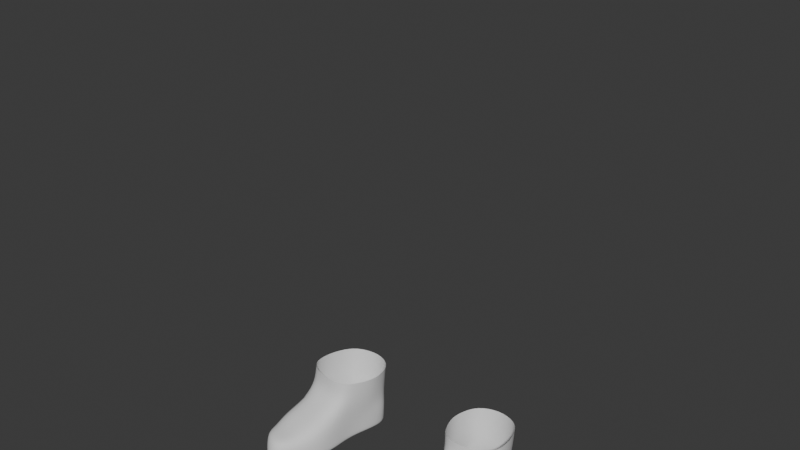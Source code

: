 # Source: Anime_Girl.blend  (saved by Blender 5.0.119; exported with 4.5.12 LTS)
import bpy
from mathutils import Matrix  # noqa: F401  (used for matrix-valued properties, if any)

bpy.ops.wm.read_factory_settings(use_empty=True)
scene = bpy.context.scene
scene.name = 'Scene'

# ---- collections
col_collection = bpy.data.collections.new('Collection'); scene.collection.children.link(col_collection)
col_reference_images = bpy.data.collections.new('Reference Images'); scene.collection.children.link(col_reference_images)
col_procedural_socks = bpy.data.collections.new('Procedural Socks'); scene.collection.children.link(col_procedural_socks)

# ---- world
world_world = bpy.data.worlds.new('World'); scene.world = world_world
world_world.use_nodes = True; world_world.node_tree.nodes.clear()
_N = world_world.node_tree.nodes; _L = world_world.node_tree.links
n0 = _N.new('ShaderNodeOutputWorld'); n0.name = 'World Output'; n0.location = (200, 100)
n1 = _N.new('ShaderNodeBackground'); n1.name = 'Background'; n1.location = (-200, 100)
n1.inputs[0].default_value = (0.05088, 0.05088, 0.05088, 1.0)
_L.new(n1.outputs[0], n0.inputs[0])
n0.is_active_output = True
world_world.color = (0.05088, 0.05088, 0.05088)
world_world.sun_shadow_jitter_overblur = 0.0

# ---- meshes
me_cube_001 = bpy.data.meshes.new('Cube.001')
me_cube_001.from_pydata([(3.234e-05, -0.1376, -0.06332), (3.234e-05, -0.1343, -0.01529), (-0.05197, 0.07855, -0.06332), (-0.05791, 0.07576, -0.01907), (0.06032, -0.1172, -0.06332), (0.06032, -0.1172, -0.01724), (0.02866, 0.08391, -0.06332), (0.02864, 0.08112, -0.01907), (-0.03612, -0.03594, -0.06332), (-0.03596, -0.04878, 0.01542), (0.05752, -0.0205, -0.06332), (0.05752, -0.03334, 0.01542), (-0.02505, 0.09641, -0.06332), (-0.02913, 0.09362, -0.01907), (0.02896, -0.1508, -0.06332), (0.02896, -0.1474, -0.01529), (0.00301, -0.04106, 0.01542), (0.002963, -0.02822, -0.06332), (-0.03287, -0.07238, -0.06332), (0.06414, -0.07266, 0.0006243), (-0.03287, -0.0788, 0.0006243), (0.06414, -0.06623, -0.06332), (0.01311, -0.07884, 0.0006243), (0.01311, -0.07242, -0.06332), (-0.04419, 0.01941, -0.01724), (0.04535, 0.02671, -0.06332), (-0.03972, 0.01941, -0.06332), (0.04535, 0.02671, -0.01724), (-0.006481, 0.02056, -0.06332), (-0.01561, 0.09976, 0.0003516), (-0.03463, -0.009202, -0.06332), (0.05372, 0.003106, -0.01724), (-0.0002523, -0.003828, -0.06332), (-0.0555, 0.03032, 0.01769), (-0.03736, -0.009202, -0.01724), (0.05372, 0.003106, -0.06332), (-0.01704, -0.1066, -0.06332), (0.06364, -0.09592, -0.01585), (0.0195, -0.1113, -0.01585), (0.0195, -0.1066, -0.06332), (-0.01704, -0.1114, -0.01585), (0.06364, -0.09117, -0.06332), (-0.05341, 0.04538, -0.01724), (0.03743, 0.05723, -0.06332), (-0.04732, 0.04538, -0.06332), (0.03743, 0.05723, -0.01724), (-0.01407, 0.05123, -0.06332), (-0.05601, 0.05751, 0.01022), (-0.04732, 0.09166, 0.05594), (0.02631, 0.09645, 0.0576), (-0.03683, -0.0186, 0.06339), (0.04422, -0.007795, 0.06486), (-0.01257, 0.1073, 0.05586), (0.002369, -0.0222, 0.06467), (-0.06139, 0.03522, 0.05923), (0.05208, 0.04393, 0.06171), (-0.0459, 0.08717, 0.00253), (0.05311, 0.01482, 0.06363), (-0.03551, -0.02182, 0.03279), (-0.0497, 0.004145, 0.06157), (-0.05768, 0.06435, 0.05744), (0.04285, 0.07388, 0.05951), (-0.04682, 0.0006434, 0.02617), (0.04267, -0.01447, 0.03405), (0.0521, 0.007846, 0.02834), (0.04424, 0.06393, 0.01266), (0.02824, 0.09036, 0.004759), (-0.000286, -0.02191, 0.03429), (0.05222, 0.03467, 0.021), (3.234e-05, -0.1376, -0.05655), (-0.05303, 0.07855, -0.05655), (0.02866, 0.08391, -0.05655), (0.06032, -0.1172, -0.05655), (0.05752, -0.02131, -0.05655), (-0.03632, -0.03675, -0.05655), (0.02896, -0.1508, -0.05655), (-0.02572, 0.09641, -0.05655), (-0.03287, -0.07323, -0.05655), (0.06414, -0.06708, -0.05655), (0.04535, 0.02671, -0.05655), (-0.04059, 0.01941, -0.05655), (-0.03521, -0.009202, -0.05655), (0.05372, 0.003106, -0.05655), (-0.01704, -0.1066, -0.05655), (0.06364, -0.09117, -0.05655), (0.03743, 0.05723, -0.05655), (-0.04847, 0.04538, -0.05655)], [], [(86, 42, 3, 70), (76, 13, 7, 71), (84, 37, 5, 72), (75, 15, 1, 69), (39, 41, 4, 14), (38, 40, 1, 15), (64, 68, 55, 57), (32, 35, 10, 17), (82, 31, 11, 73), (77, 20, 9, 74), (30, 32, 17, 8), (67, 63, 51, 53), (37, 38, 15, 5), (36, 39, 14, 0), (72, 5, 15, 75), (70, 3, 13, 76), (8, 17, 23, 18), (11, 16, 22, 19), (83, 40, 20, 77), (16, 9, 20, 22), (17, 10, 21, 23), (73, 11, 19, 78), (62, 58, 50, 59), (44, 46, 28, 26), (85, 45, 27, 79), (46, 43, 25, 28), (56, 47, 60, 48), (81, 34, 24, 80), (74, 9, 34, 81), (47, 33, 54, 60), (26, 28, 32, 30), (79, 27, 31, 82), (28, 25, 35, 32), (66, 29, 52, 49), (69, 1, 40, 83), (18, 23, 39, 36), (19, 22, 38, 37), (22, 20, 40, 38), (23, 21, 41, 39), (78, 19, 37, 84), (63, 64, 57, 51), (12, 6, 43, 46), (71, 7, 45, 85), (2, 12, 46, 44), (65, 66, 49, 61), (80, 24, 42, 86), (42, 24, 33, 47), (7, 13, 29, 66), (11, 31, 64, 63), (45, 7, 66, 65), (27, 45, 65, 68), (24, 34, 62, 33), (9, 16, 67, 58), (13, 3, 56, 29), (68, 65, 61, 55), (33, 62, 59, 54), (58, 67, 53, 50), (29, 56, 48, 52), (3, 42, 47, 56), (34, 9, 58, 62), (16, 11, 63, 67), (31, 27, 68, 64), (26, 80, 86, 44), (6, 71, 85, 43), (21, 78, 84, 41), (0, 69, 83, 36), (25, 79, 82, 35), (8, 74, 81, 30), (30, 81, 80, 26), (43, 85, 79, 25), (10, 73, 78, 21), (36, 83, 77, 18), (2, 70, 76, 12), (4, 72, 75, 14), (18, 77, 74, 8), (35, 82, 73, 10), (14, 75, 69, 0), (41, 84, 72, 4), (12, 76, 71, 6), (44, 86, 70, 2)])
me_cube_001.polygons.foreach_set('use_smooth', [True] * 80)
_uv = me_cube_001.uv_layers.new(name='UVMap')
_uv.uv.foreach_set('vector', [0.4079, 0.2188, 0.625, 0.2188, 0.625, 0.25, 0.4079, 0.25, 0.4079, 0.375, 0.625, 0.375, 0.625, 0.5, 0.4079, 0.5, 0.4079, 0.7188, 0.625, 0.7188, 0.625, 0.75, 0.4079, 0.75, 0.4079, 0.875, 0.625, 0.875, 0.625, 1.0, 0.4079, 1.0, 0.25, 0.7188, 0.375, 0.7188, 0.375, 0.75, 0.25, 0.75, 0.75, 0.7188, 0.875, 0.7188, 0.875, 0.75, 0.75, 0.75, 0.625, 0.5938, 0.625, 0.5625, 0.625, 0.5625, 0.625, 0.5938, 0.25, 0.5938, 0.375, 0.5938, 0.375, 0.625, 0.25, 0.625, 0.4079, 0.5938, 0.625, 0.5938, 0.625, 0.625, 0.4079, 0.625, 0.4079, 0.0625, 0.625, 0.0625, 0.625, 0.125, 0.4079, 0.125, 0.125, 0.5938, 0.25, 0.5938, 0.25, 0.625, 0.125, 0.625, 0.75, 0.625, 0.625, 0.625, 0.625, 0.625, 0.75, 0.625, 0.625, 0.7188, 0.75, 0.7188, 0.75, 0.75, 0.625, 0.75, 0.125, 0.7188, 0.25, 0.7188, 0.25, 0.75, 0.125, 0.75, 0.4079, 0.75, 0.625, 0.75, 0.625, 0.875, 0.4079, 0.875, 0.4079, 0.25, 0.625, 0.25, 0.625, 0.375, 0.4079, 0.375, 0.125, 0.625, 0.25, 0.625, 0.25, 0.6875, 0.125, 0.6875, 0.625, 0.625, 0.75, 0.625, 0.75, 0.6875, 0.625, 0.6875, 0.4079, 0.03125, 0.625, 0.03125, 0.625, 0.0625, 0.4079, 0.0625, 0.75, 0.625, 0.875, 0.625, 0.875, 0.6875, 0.75, 0.6875, 0.25, 0.625, 0.375, 0.625, 0.375, 0.6875, 0.25, 0.6875, 0.4079, 0.625, 0.625, 0.625, 0.625, 0.6875, 0.4079, 0.6875, 0.625, 0.1562, 0.625, 0.125, 0.625, 0.125, 0.625, 0.1562, 0.125, 0.5312, 0.25, 0.5312, 0.25, 0.5625, 0.125, 0.5625, 0.4079, 0.5312, 0.625, 0.5312, 0.625, 0.5625, 0.4079, 0.5625, 0.25, 0.5312, 0.375, 0.5312, 0.375, 0.5625, 0.25, 0.5625, 0.625, 0.25, 0.625, 0.2188, 0.625, 0.2188, 0.625, 0.25, 0.4079, 0.1562, 0.625, 0.1562, 0.625, 0.1875, 0.4079, 0.1875, 0.4079, 0.125, 0.625, 0.125, 0.625, 0.1562, 0.4079, 0.1562, 0.625, 0.2188, 0.625, 0.1875, 0.625, 0.1875, 0.625, 0.2188, 0.125, 0.5625, 0.25, 0.5625, 0.25, 0.5938, 0.125, 0.5938, 0.4079, 0.5625, 0.625, 0.5625, 0.625, 0.5938, 0.4079, 0.5938, 0.25, 0.5625, 0.375, 0.5625, 0.375, 0.5938, 0.25, 0.5938, 0.625, 0.5, 0.625, 0.375, 0.625, 0.375, 0.625, 0.5, 0.4079, 0.0, 0.625, 0.0, 0.625, 0.03125, 0.4079, 0.03125, 0.125, 0.6875, 0.25, 0.6875, 0.25, 0.7188, 0.125, 0.7188, 0.625, 0.6875, 0.75, 0.6875, 0.75, 0.7188, 0.625, 0.7188, 0.75, 0.6875, 0.875, 0.6875, 0.875, 0.7188, 0.75, 0.7188, 0.25, 0.6875, 0.375, 0.6875, 0.375, 0.7188, 0.25, 0.7188, 0.4079, 0.6875, 0.625, 0.6875, 0.625, 0.7188, 0.4079, 0.7188, 0.625, 0.625, 0.625, 0.5938, 0.625, 0.5938, 0.625, 0.625, 0.25, 0.5, 0.375, 0.5, 0.375, 0.5312, 0.25, 0.5312, 0.4079, 0.5, 0.625, 0.5, 0.625, 0.5312, 0.4079, 0.5312, 0.125, 0.5, 0.25, 0.5, 0.25, 0.5312, 0.125, 0.5312, 0.625, 0.5312, 0.625, 0.5, 0.625, 0.5, 0.625, 0.5312, 0.4079, 0.1875, 0.625, 0.1875, 0.625, 0.2188, 0.4079, 0.2188, 0.625, 0.2188, 0.625, 0.1875, 0.625, 0.1875, 0.625, 0.2188, 0.625, 0.5, 0.625, 0.375, 0.625, 0.375, 0.625, 0.5, 0.625, 0.625, 0.625, 0.5938, 0.625, 0.5938, 0.625, 0.625, 0.625, 0.5312, 0.625, 0.5, 0.625, 0.5, 0.625, 0.5312, 0.625, 0.5625, 0.625, 0.5312, 0.625, 0.5312, 0.625, 0.5625, 0.625, 0.1875, 0.625, 0.1562, 0.625, 0.1562, 0.625, 0.1875, 0.875, 0.625, 0.75, 0.625, 0.75, 0.625, 0.875, 0.625, 0.625, 0.375, 0.625, 0.25, 0.625, 0.25, 0.625, 0.375, 0.625, 0.5625, 0.625, 0.5312, 0.625, 0.5312, 0.625, 0.5625, 0.625, 0.1875, 0.625, 0.1562, 0.625, 0.1562, 0.625, 0.1875, 0.875, 0.625, 0.75, 0.625, 0.75, 0.625, 0.875, 0.625, 0.625, 0.375, 0.625, 0.25, 0.625, 0.25, 0.625, 0.375, 0.625, 0.25, 0.625, 0.2188, 0.625, 0.2188, 0.625, 0.25, 0.625, 0.1562, 0.625, 0.125, 0.625, 0.125, 0.625, 0.1562, 0.75, 0.625, 0.625, 0.625, 0.625, 0.625, 0.75, 0.625, 0.625, 0.5938, 0.625, 0.5625, 0.625, 0.5625, 0.625, 0.5938, 0.375, 0.1875, 0.4079, 0.1875, 0.4079, 0.2188, 0.375, 0.2188, 0.375, 0.5, 0.4079, 0.5, 0.4079, 0.5312, 0.375, 0.5312, 0.375, 0.6875, 0.4079, 0.6875, 0.4079, 0.7188, 0.375, 0.7188, 0.375, 0.0, 0.4079, 0.0, 0.4079, 0.03125, 0.375, 0.03125, 0.375, 0.5625, 0.4079, 0.5625, 0.4079, 0.5938, 0.375, 0.5938, 0.375, 0.125, 0.4079, 0.125, 0.4079, 0.1562, 0.375, 0.1562, 0.375, 0.1562, 0.4079, 0.1562, 0.4079, 0.1875, 0.375, 0.1875, 0.375, 0.5312, 0.4079, 0.5312, 0.4079, 0.5625, 0.375, 0.5625, 0.375, 0.625, 0.4079, 0.625, 0.4079, 0.6875, 0.375, 0.6875, 0.375, 0.03125, 0.4079, 0.03125, 0.4079, 0.0625, 0.375, 0.0625, 0.375, 0.25, 0.4079, 0.25, 0.4079, 0.375, 0.375, 0.375, 0.375, 0.75, 0.4079, 0.75, 0.4079, 0.875, 0.375, 0.875, 0.375, 0.0625, 0.4079, 0.0625, 0.4079, 0.125, 0.375, 0.125, 0.375, 0.5938, 0.4079, 0.5938, 0.4079, 0.625, 0.375, 0.625, 0.375, 0.875, 0.4079, 0.875, 0.4079, 1.0, 0.375, 1.0, 0.375, 0.7188, 0.4079, 0.7188, 0.4079, 0.75, 0.375, 0.75, 0.375, 0.375, 0.4079, 0.375, 0.4079, 0.5, 0.375, 0.5, 0.375, 0.2188, 0.4079, 0.2188, 0.4079, 0.25, 0.375, 0.25])
me_cube_001.update()
me_cylinder = bpy.data.meshes.new('Cylinder')
me_cylinder.from_pydata([(0.0005301, 0.06118, -0.0947), (0.0008359, 0.087, 0.05216), (0.03208, 0.05568, -0.09187), (0.03878, 0.07665, 0.05166), (0.07383, 0.03571, -0.09022), (0.0549, 0.03993, 0.04709), (0.067, -0.001209, -0.08622), (0.06526, -0.001338, 0.05837), (0.08771, -0.02886, -0.09553), (0.0549, -0.03981, 0.05882), (0.0471, -0.08809, -0.07834), (0.03878, -0.06698, 0.05999), (0.005814, -0.08631, -0.08735), (0.0008359, -0.0772, 0.05839), (-0.02551, -0.06941, -0.08022), (-0.03783, -0.06687, 0.05827), (-0.05004, -0.03356, -0.09558), (-0.06697, -0.03994, 0.05773), (-0.05266, -0.01144, -0.1084), (-0.07713, -0.001338, 0.05765), (-0.05391, 0.03213, -0.0923), (-0.06697, 0.03828, 0.04706), (-0.03131, 0.05572, -0.09212), (-0.03783, 0.07665, 0.05169), (0.001281, 0.06901, -0.06988), (0.001777, 0.06004, -0.04505), (0.002743, 0.06051, -0.01657), (0.001056, 0.08178, 0.01469), (0.001115, 0.06142, 0.04507), (0.0001725, 0.06694, 0.04453), (0.02898, 0.05795, 0.04461), (0.03007, 0.0524, 0.04566), (0.04097, 0.07082, 0.01498), (0.03029, 0.0524, -0.01632), (0.02248, 0.05195, -0.04612), (0.03349, 0.06051, -0.06914), (0.03965, 0.03038, 0.04081), (0.04382, 0.03023, 0.04471), (0.05793, 0.04089, 0.01445), (0.04721, 0.03025, -0.01712), (0.04357, 0.02998, -0.04601), (0.06432, 0.036, -0.06861), (0.04757, -0.0005293, 0.04918), (0.05191, -0.0005293, 0.05285), (0.06871, -1.878e-06, 0.01445), (0.05514, 1.671e-10, -0.01707), (0.05144, 2.229e-10, -0.04597), (0.06889, -0.0003364, -0.07368), (0.03965, -0.02992, 0.04952), (0.04382, -0.03078, 0.05285), (0.05793, -0.04092, 0.01448), (0.04721, -0.03025, -0.01712), (0.04357, -0.02998, -0.04601), (0.065, -0.03403, -0.07125), (0.02898, -0.05069, 0.05089), (0.03007, -0.05242, 0.04737), (0.04097, -0.07929, 0.02027), (0.03029, -0.0524, -0.01632), (0.02202, -0.05309, -0.04549), (0.02851, -0.06678, -0.06529), (0.0001725, -0.05847, 0.04929), (0.001115, -0.06045, 0.04562), (0.001056, -0.09024, 0.01998), (0.002743, -0.06051, -0.01657), (0.001154, -0.06134, -0.04437), (-0.005447, -0.07502, -0.06583), (-0.02861, -0.05059, 0.04936), (-0.02796, -0.05234, 0.04554), (-0.05346, -0.07929, 0.02832), (-0.02437, -0.0524, -0.0173), (-0.02471, -0.05205, -0.0457), (-0.02997, -0.06472, -0.0655), (-0.05231, -0.03002, 0.04756), (-0.06263, -0.03031, 0.039), (-0.07223, -0.04089, 0.01058), (-0.03622, -0.03025, -0.01823), (-0.03572, -0.03008, -0.04784), (-0.05399, -0.03493, -0.0704), (-0.05973, -0.0005293, 0.04751), (-0.06995, -5.072e-05, 0.03868), (-0.08188, 5.25e-10, 0.0102), (-0.04309, 3.717e-10, -0.01859), (-0.04273, 5.261e-10, -0.04815), (-0.06082, -0.003462, -0.07464), (-0.05231, 0.02947, 0.03955), (-0.06263, 0.03025, 0.03815), (-0.07223, 0.04089, 0.01058), (-0.03622, 0.03025, -0.01823), (-0.03572, 0.03008, -0.04784), (-0.05399, 0.03493, -0.0704), (-0.02861, 0.05796, 0.04469), (-0.02796, 0.0524, 0.04535), (-0.04605, 0.07082, 0.02144), (-0.02437, 0.0524, -0.0173), (-0.02471, 0.05205, -0.0457), (-0.03189, 0.06051, -0.06961), (-0.0009699, 0.04366, 0.0797), (0.01761, 0.03859, 0.07946), (0.0255, 0.02062, 0.07722), (0.03057, 0.0004092, 0.08274), (0.0255, -0.01843, 0.08296), (0.01761, -0.03173, 0.08354), (-0.0009699, -0.03674, 0.08275), (-0.0199, -0.03168, 0.08269), (-0.03417, -0.01849, 0.08243), (-0.03914, 0.0004092, 0.08239), (-0.03417, 0.01981, 0.0772), (-0.0199, 0.03859, 0.07947), (-0.001457, 0.03197, 0.04431), (0.0119, 0.02833, 0.04414), (0.01757, 0.01541, 0.04253), (0.02122, 0.0008806, 0.0465), (0.01757, -0.01266, 0.04666), (0.0119, -0.02222, 0.04707), (-0.001457, -0.02582, 0.04651), (-0.01506, -0.02219, 0.04646), (-0.02532, -0.01271, 0.04628), (-0.0289, 0.0008806, 0.04625), (-0.02532, 0.01482, 0.04252), (-0.01506, 0.02833, 0.04415), (0.001188, 0.03014, -0.1095), (0.02801, 0.02903, -0.1093), (0.04444, 0.01873, -0.109), (0.05544, 0.003057, -0.1032), (0.05341, -0.0132, -0.1066), (0.01645, -0.03072, -0.1077), (-0.01102, -0.0467, -0.1023), (-0.004606, -0.03517, -0.1139), (-0.01134, -0.01577, -0.112), (-0.02414, 0.0001334, -0.1075), (-0.01929, 0.01358, -0.1118), (-0.01211, 0.02457, -0.1116), (0.002766, 0.03026, -0.04689), (0.01732, 0.02631, -0.04687), (0.02804, 0.01558, -0.04687), (0.03196, 0.0009265, -0.04687), (0.02804, -0.01372, -0.04687), (0.01732, -0.02579, -0.04634), (0.002766, -0.03324, -0.04496), (-0.01153, -0.0246, -0.04693), (-0.02181, -0.01376, -0.04706), (-0.02552, 0.0009265, -0.0471), (-0.02181, 0.01561, -0.04706), (-0.01153, 0.02635, -0.04697)], [], [(29, 1, 3, 30), (30, 3, 5, 36), (36, 5, 7, 42), (42, 7, 9, 48), (48, 9, 11, 54), (54, 11, 13, 60), (60, 13, 15, 66), (66, 15, 17, 72), (72, 17, 19, 78), (78, 19, 21, 84), (84, 21, 23, 90), (90, 23, 1, 29), (22, 95, 24, 0), (95, 94, 25, 24), (94, 93, 26, 25), (93, 92, 27, 26), (92, 91, 28, 27), (91, 90, 29, 28), (20, 89, 95, 22), (89, 88, 94, 95), (88, 87, 93, 94), (87, 86, 92, 93), (86, 85, 91, 92), (85, 84, 90, 91), (18, 83, 89, 20), (83, 82, 88, 89), (82, 81, 87, 88), (81, 80, 86, 87), (80, 79, 85, 86), (79, 78, 84, 85), (16, 77, 83, 18), (77, 76, 82, 83), (76, 75, 81, 82), (75, 74, 80, 81), (74, 73, 79, 80), (73, 72, 78, 79), (14, 71, 77, 16), (71, 70, 76, 77), (70, 69, 75, 76), (69, 68, 74, 75), (68, 67, 73, 74), (67, 66, 72, 73), (12, 65, 71, 14), (65, 64, 70, 71), (64, 63, 69, 70), (63, 62, 68, 69), (62, 61, 67, 68), (61, 60, 66, 67), (10, 59, 65, 12), (59, 58, 64, 65), (58, 57, 63, 64), (57, 56, 62, 63), (56, 55, 61, 62), (55, 54, 60, 61), (8, 53, 59, 10), (53, 52, 58, 59), (52, 51, 57, 58), (51, 50, 56, 57), (50, 49, 55, 56), (49, 48, 54, 55), (6, 47, 53, 8), (47, 46, 52, 53), (46, 45, 51, 52), (45, 44, 50, 51), (44, 43, 49, 50), (43, 42, 48, 49), (4, 41, 47, 6), (41, 40, 46, 47), (40, 39, 45, 46), (39, 38, 44, 45), (38, 37, 43, 44), (37, 36, 42, 43), (2, 35, 41, 4), (35, 34, 40, 41), (34, 33, 39, 40), (33, 32, 38, 39), (32, 31, 37, 38), (31, 30, 36, 37), (0, 24, 35, 2), (24, 25, 34, 35), (25, 26, 33, 34), (26, 27, 32, 33), (27, 28, 31, 32), (28, 29, 30, 31), (15, 13, 102, 103), (13, 11, 101, 102), (11, 9, 100, 101), (9, 7, 99, 100), (1, 23, 107, 96), (7, 5, 98, 99), (23, 21, 106, 107), (5, 3, 97, 98), (21, 19, 105, 106), (3, 1, 96, 97), (19, 17, 104, 105), (17, 15, 103, 104), (107, 106, 118, 119), (97, 96, 108, 109), (104, 103, 115, 116), (101, 100, 112, 113), (96, 107, 119, 108), (98, 97, 109, 110), (105, 104, 116, 117), (102, 101, 113, 114), (99, 98, 110, 111), (106, 105, 117, 118), (103, 102, 114, 115), (100, 99, 111, 112), (6, 8, 124, 123), (22, 0, 120, 131), (0, 2, 121, 120), (4, 6, 123, 122), (20, 22, 131, 130), (2, 4, 122, 121), (18, 20, 130, 129), (16, 18, 129, 128), (14, 16, 128, 127), (12, 14, 127, 126), (10, 12, 126, 125), (8, 10, 125, 124), (123, 124, 136, 135), (130, 131, 143, 142), (120, 121, 133, 132), (127, 128, 140, 139), (124, 125, 137, 136), (131, 120, 132, 143), (121, 122, 134, 133), (128, 129, 141, 140), (125, 126, 138, 137), (122, 123, 135, 134), (129, 130, 142, 141), (126, 127, 139, 138)])
me_cylinder.polygons.foreach_set('use_smooth', [True] * 132)
_uv = me_cylinder.uv_layers.new(name='UVMap')
_uv.uv.foreach_set('vector', [1.0, 0.8571, 1.0, 1.0, 0.9167, 1.0, 0.9167, 0.8571, 0.9167, 0.8571, 0.9167, 1.0, 0.8333, 1.0, 0.8333, 0.8571, 0.8333, 0.8571, 0.8333, 1.0, 0.75, 1.0, 0.75, 0.8571, 0.75, 0.8571, 0.75, 1.0, 0.6667, 1.0, 0.6667, 0.8571, 0.6667, 0.8571, 0.6667, 1.0, 0.5833, 1.0, 0.5833, 0.8571, 0.5833, 0.8571, 0.5833, 1.0, 0.5, 1.0, 0.5, 0.8571, 0.5, 0.8571, 0.5, 1.0, 0.4167, 1.0, 0.4167, 0.8571, 0.4167, 0.8571, 0.4167, 1.0, 0.3333, 1.0, 0.3333, 0.8571, 0.3333, 0.8571, 0.3333, 1.0, 0.25, 1.0, 0.25, 0.8571, 0.25, 0.8571, 0.25, 1.0, 0.1667, 1.0, 0.1667, 0.8571, 0.1667, 0.8571, 0.1667, 1.0, 0.08333, 1.0, 0.08333, 0.8571, 0.08333, 0.8571, 0.08333, 1.0, 7.451e-08, 1.0, 7.451e-08, 0.8571, 0.08333, 0.0, 0.08333, 0.1429, 7.451e-08, 0.1429, 7.451e-08, 0.0, 0.08333, 0.1429, 0.08333, 0.2857, 7.451e-08, 0.2857, 7.451e-08, 0.1429, 0.08333, 0.2857, 0.08333, 0.4286, 7.451e-08, 0.4286, 7.451e-08, 0.2857, 0.08333, 0.4286, 0.08333, 0.5714, 7.451e-08, 0.5714, 7.451e-08, 0.4286, 0.08333, 0.5714, 0.08333, 0.7143, 7.451e-08, 0.7143, 7.451e-08, 0.5714, 0.08333, 0.7143, 0.08333, 0.8571, 7.451e-08, 0.8571, 7.451e-08, 0.7143, 0.1667, 0.0, 0.1667, 0.1429, 0.08333, 0.1429, 0.08333, 0.0, 0.1667, 0.1429, 0.1667, 0.2857, 0.08333, 0.2857, 0.08333, 0.1429, 0.1667, 0.2857, 0.1667, 0.4286, 0.08333, 0.4286, 0.08333, 0.2857, 0.1667, 0.4286, 0.1667, 0.5714, 0.08333, 0.5714, 0.08333, 0.4286, 0.1667, 0.5714, 0.1667, 0.7143, 0.08333, 0.7143, 0.08333, 0.5714, 0.1667, 0.7143, 0.1667, 0.8571, 0.08333, 0.8571, 0.08333, 0.7143, 0.25, 0.0, 0.25, 0.1429, 0.1667, 0.1429, 0.1667, 0.0, 0.25, 0.1429, 0.25, 0.2857, 0.1667, 0.2857, 0.1667, 0.1429, 0.25, 0.2857, 0.25, 0.4286, 0.1667, 0.4286, 0.1667, 0.2857, 0.25, 0.4286, 0.25, 0.5714, 0.1667, 0.5714, 0.1667, 0.4286, 0.25, 0.5714, 0.25, 0.7143, 0.1667, 0.7143, 0.1667, 0.5714, 0.25, 0.7143, 0.25, 0.8571, 0.1667, 0.8571, 0.1667, 0.7143, 0.3333, 0.0, 0.3333, 0.1429, 0.25, 0.1429, 0.25, 0.0, 0.3333, 0.1429, 0.3333, 0.2857, 0.25, 0.2857, 0.25, 0.1429, 0.3333, 0.2857, 0.3333, 0.4286, 0.25, 0.4286, 0.25, 0.2857, 0.3333, 0.4286, 0.3333, 0.5714, 0.25, 0.5714, 0.25, 0.4286, 0.3333, 0.5714, 0.3333, 0.7143, 0.25, 0.7143, 0.25, 0.5714, 0.3333, 0.7143, 0.3333, 0.8571, 0.25, 0.8571, 0.25, 0.7143, 0.4167, 0.0, 0.4167, 0.1429, 0.3333, 0.1429, 0.3333, 0.0, 0.4167, 0.1429, 0.4167, 0.2857, 0.3333, 0.2857, 0.3333, 0.1429, 0.4167, 0.2857, 0.4167, 0.4286, 0.3333, 0.4286, 0.3333, 0.2857, 0.4167, 0.4286, 0.4167, 0.5714, 0.3333, 0.5714, 0.3333, 0.4286, 0.4167, 0.5714, 0.4167, 0.7143, 0.3333, 0.7143, 0.3333, 0.5714, 0.4167, 0.7143, 0.4167, 0.8571, 0.3333, 0.8571, 0.3333, 0.7143, 0.5, 0.0, 0.5, 0.1429, 0.4167, 0.1429, 0.4167, 0.0, 0.5, 0.1429, 0.5, 0.2857, 0.4167, 0.2857, 0.4167, 0.1429, 0.5, 0.2857, 0.5, 0.4286, 0.4167, 0.4286, 0.4167, 0.2857, 0.5, 0.4286, 0.5, 0.5714, 0.4167, 0.5714, 0.4167, 0.4286, 0.5, 0.5714, 0.5, 0.7143, 0.4167, 0.7143, 0.4167, 0.5714, 0.5, 0.7143, 0.5, 0.8571, 0.4167, 0.8571, 0.4167, 0.7143, 0.5833, 0.0, 0.5833, 0.1429, 0.5, 0.1429, 0.5, 0.0, 0.5833, 0.1429, 0.5833, 0.2857, 0.5, 0.2857, 0.5, 0.1429, 0.5833, 0.2857, 0.5833, 0.4286, 0.5, 0.4286, 0.5, 0.2857, 0.5833, 0.4286, 0.5833, 0.5714, 0.5, 0.5714, 0.5, 0.4286, 0.5833, 0.5714, 0.5833, 0.7143, 0.5, 0.7143, 0.5, 0.5714, 0.5833, 0.7143, 0.5833, 0.8571, 0.5, 0.8571, 0.5, 0.7143, 0.6667, 0.0, 0.6667, 0.1429, 0.5833, 0.1429, 0.5833, 0.0, 0.6667, 0.1429, 0.6667, 0.2857, 0.5833, 0.2857, 0.5833, 0.1429, 0.6667, 0.2857, 0.6667, 0.4286, 0.5833, 0.4286, 0.5833, 0.2857, 0.6667, 0.4286, 0.6667, 0.5714, 0.5833, 0.5714, 0.5833, 0.4286, 0.6667, 0.5714, 0.6667, 0.7143, 0.5833, 0.7143, 0.5833, 0.5714, 0.6667, 0.7143, 0.6667, 0.8571, 0.5833, 0.8571, 0.5833, 0.7143, 0.75, 0.0, 0.75, 0.1429, 0.6667, 0.1429, 0.6667, 0.0, 0.75, 0.1429, 0.75, 0.2857, 0.6667, 0.2857, 0.6667, 0.1429, 0.75, 0.2857, 0.75, 0.4286, 0.6667, 0.4286, 0.6667, 0.2857, 0.75, 0.4286, 0.75, 0.5714, 0.6667, 0.5714, 0.6667, 0.4286, 0.75, 0.5714, 0.75, 0.7143, 0.6667, 0.7143, 0.6667, 0.5714, 0.75, 0.7143, 0.75, 0.8571, 0.6667, 0.8571, 0.6667, 0.7143, 0.8333, 0.0, 0.8333, 0.1429, 0.75, 0.1429, 0.75, 0.0, 0.8333, 0.1429, 0.8333, 0.2857, 0.75, 0.2857, 0.75, 0.1429, 0.8333, 0.2857, 0.8333, 0.4286, 0.75, 0.4286, 0.75, 0.2857, 0.8333, 0.4286, 0.8333, 0.5714, 0.75, 0.5714, 0.75, 0.4286, 0.8333, 0.5714, 0.8333, 0.7143, 0.75, 0.7143, 0.75, 0.5714, 0.8333, 0.7143, 0.8333, 0.8571, 0.75, 0.8571, 0.75, 0.7143, 0.9167, 0.0, 0.9167, 0.1429, 0.8333, 0.1429, 0.8333, 0.0, 0.9167, 0.1429, 0.9167, 0.2857, 0.8333, 0.2857, 0.8333, 0.1429, 0.9167, 0.2857, 0.9167, 0.4286, 0.8333, 0.4286, 0.8333, 0.2857, 0.9167, 0.4286, 0.9167, 0.5714, 0.8333, 0.5714, 0.8333, 0.4286, 0.9167, 0.5714, 0.9167, 0.7143, 0.8333, 0.7143, 0.8333, 0.5714, 0.9167, 0.7143, 0.9167, 0.8571, 0.8333, 0.8571, 0.8333, 0.7143, 1.0, 0.0, 1.0, 0.1429, 0.9167, 0.1429, 0.9167, 0.0, 1.0, 0.1429, 1.0, 0.2857, 0.9167, 0.2857, 0.9167, 0.1429, 1.0, 0.2857, 1.0, 0.4286, 0.9167, 0.4286, 0.9167, 0.2857, 1.0, 0.4286, 1.0, 0.5714, 0.9167, 0.5714, 0.9167, 0.4286, 1.0, 0.5714, 1.0, 0.7143, 0.9167, 0.7143, 0.9167, 0.5714, 1.0, 0.7143, 1.0, 0.8571, 0.9167, 0.8571, 0.9167, 0.7143, 0.4167, 1.0, 0.5, 1.0, 0.5, 1.0, 0.4167, 1.0, 0.5, 1.0, 0.5833, 1.0, 0.5833, 1.0, 0.5, 1.0, 0.5833, 1.0, 0.6667, 1.0, 0.6667, 1.0, 0.5833, 1.0, 0.6667, 1.0, 0.75, 1.0, 0.75, 1.0, 0.6667, 1.0, 7.451e-08, 1.0, 0.08333, 1.0, 0.08333, 1.0, 7.451e-08, 1.0, 0.75, 1.0, 0.8333, 1.0, 0.8333, 1.0, 0.75, 1.0, 0.08333, 1.0, 0.1667, 1.0, 0.1667, 1.0, 0.08333, 1.0, 0.8333, 1.0, 0.9167, 1.0, 0.9167, 1.0, 0.8333, 1.0, 0.1667, 1.0, 0.25, 1.0, 0.25, 1.0, 0.1667, 1.0, 0.9167, 1.0, 1.0, 1.0, 1.0, 1.0, 0.9167, 1.0, 0.25, 1.0, 0.3333, 1.0, 0.3333, 1.0, 0.25, 1.0, 0.3333, 1.0, 0.4167, 1.0, 0.4167, 1.0, 0.3333, 1.0, 0.08333, 1.0, 0.1667, 1.0, 0.1667, 1.0, 0.08333, 1.0, 0.9167, 1.0, 1.0, 1.0, 1.0, 1.0, 0.9167, 1.0, 0.3333, 1.0, 0.4167, 1.0, 0.4167, 1.0, 0.3333, 1.0, 0.5833, 1.0, 0.6667, 1.0, 0.6667, 1.0, 0.5833, 1.0, 7.451e-08, 1.0, 0.08333, 1.0, 0.08333, 1.0, 7.451e-08, 1.0, 0.8333, 1.0, 0.9167, 1.0, 0.9167, 1.0, 0.8333, 1.0, 0.25, 1.0, 0.3333, 1.0, 0.3333, 1.0, 0.25, 1.0, 0.5, 1.0, 0.5833, 1.0, 0.5833, 1.0, 0.5, 1.0, 0.75, 1.0, 0.8333, 1.0, 0.8333, 1.0, 0.75, 1.0, 0.1667, 1.0, 0.25, 1.0, 0.25, 1.0, 0.1667, 1.0, 0.4167, 1.0, 0.5, 1.0, 0.5, 1.0, 0.4167, 1.0, 0.6667, 1.0, 0.75, 1.0, 0.75, 1.0, 0.6667, 1.0, 0.75, 0.0, 0.6667, 0.0, 0.6667, 0.0, 0.75, 0.0, 0.08333, 0.0, 7.451e-08, 0.0, 7.451e-08, 0.0, 0.08333, 0.0, 1.0, 0.0, 0.9167, 0.0, 0.9167, 0.0, 1.0, 0.0, 0.8333, 0.0, 0.75, 0.0, 0.75, 0.0, 0.8333, 0.0, 0.1667, 0.0, 0.08333, 0.0, 0.08333, 0.0, 0.1667, 0.0, 0.9167, 0.0, 0.8333, 0.0, 0.8333, 0.0, 0.9167, 0.0, 0.25, 0.0, 0.1667, 0.0, 0.1667, 0.0, 0.25, 0.0, 0.3333, 0.0, 0.25, 0.0, 0.25, 0.0, 0.3333, 0.0, 0.4167, 0.0, 0.3333, 0.0, 0.3333, 0.0, 0.4167, 0.0, 0.5, 0.0, 0.4167, 0.0, 0.4167, 0.0, 0.5, 0.0, 0.5833, 0.0, 0.5, 0.0, 0.5, 0.0, 0.5833, 0.0, 0.6667, 0.0, 0.5833, 0.0, 0.5833, 0.0, 0.6667, 0.0, 0.75, 0.0, 0.6667, 0.0, 0.6667, 0.0, 0.75, 0.0, 0.1667, 0.0, 0.08333, 0.0, 0.08333, 0.0, 0.1667, 0.0, 1.0, 0.0, 0.9167, 0.0, 0.9167, 0.0, 1.0, 0.0, 0.4167, 0.0, 0.3333, 0.0, 0.3333, 0.0, 0.4167, 0.0, 0.6667, 0.0, 0.5833, 0.0, 0.5833, 0.0, 0.6667, 0.0, 0.08333, 0.0, 7.451e-08, 0.0, 7.451e-08, 0.0, 0.08333, 0.0, 0.9167, 0.0, 0.8333, 0.0, 0.8333, 0.0, 0.9167, 0.0, 0.3333, 0.0, 0.25, 0.0, 0.25, 0.0, 0.3333, 0.0, 0.5833, 0.0, 0.5, 0.0, 0.5, 0.0, 0.5833, 0.0, 0.8333, 0.0, 0.75, 0.0, 0.75, 0.0, 0.8333, 0.0, 0.25, 0.0, 0.1667, 0.0, 0.1667, 0.0, 0.25, 0.0, 0.5, 0.0, 0.4167, 0.0, 0.4167, 0.0, 0.5, 0.0])
me_cylinder.update()

# ---- objects
ob_cube = bpy.data.objects.new('Cube', me_cube_001)
ob_empty_004 = bpy.data.objects.new('Empty.004', None)
ob_empty = bpy.data.objects.new('Empty', None)
ob_empty_001 = bpy.data.objects.new('Empty.001', None)
ob_empty_002 = bpy.data.objects.new('Empty.002', None)
ob_empty_003 = bpy.data.objects.new('Empty.003', None)
ob_cylinder = bpy.data.objects.new('Cylinder', me_cylinder)
ob_empty_005 = bpy.data.objects.new('Empty.005', None)

# ---- transforms, parenting, visibility, modifiers, constraints
ob_cube.location = (0.1357, -0.05005, -0.7213)
ob_cube.scale = (0.9143, 0.9143, 0.9143)
_m = ob_cube.modifiers.new('Subdivision', 'SUBSURF')
_m = ob_cube.modifiers.new('Mirror', 'MIRROR')
_m.mirror_object = ob_empty_004
ob_empty_004.location = (0.0, 0.0, 0.0)
ob_empty_004.empty_display_type = 'SPHERE'
ob_empty_004.empty_display_size = 0.05
ob_empty.location = (0.0, 0.0, 0.0)
ob_empty.rotation_euler = (1.571, -0.0, -0.0)
ob_empty.scale = (0.3968, 0.3968, 0.3968)
ob_empty.empty_display_type = 'IMAGE'
ob_empty.empty_display_size = 5.0
ob_empty.empty_image_depth = 'BACK'
ob_empty.show_empty_image_perspective = False
ob_empty.use_empty_image_alpha = True
ob_empty.empty_image_side = 'FRONT'
ob_empty.color = (1.0, 1.0, 1.0, 0.2)
ob_empty_001.location = (0.0, 0.0, 0.0)
ob_empty_001.rotation_euler = (1.571, -0.0, 1.571)
ob_empty_001.scale = (0.3968, 0.3968, 0.3968)
ob_empty_001.empty_display_type = 'IMAGE'
ob_empty_001.empty_display_size = 5.0
ob_empty_001.empty_image_depth = 'BACK'
ob_empty_001.show_empty_image_perspective = False
ob_empty_001.use_empty_image_alpha = True
ob_empty_001.empty_image_side = 'FRONT'
ob_empty_001.color = (1.0, 1.0, 1.0, 0.2)
ob_empty_002.location = (0.0, 0.0, 0.0)
ob_empty_002.scale = (0.3968, 0.3968, 0.3968)
ob_empty_002.empty_display_type = 'IMAGE'
ob_empty_002.empty_display_size = 5.0
ob_empty_002.empty_image_depth = 'BACK'
ob_empty_002.show_empty_image_perspective = False
ob_empty_002.use_empty_image_alpha = True
ob_empty_002.empty_image_side = 'FRONT'
ob_empty_002.color = (1.0, 1.0, 1.0, 0.2)
ob_empty_003.location = (0.0, 0.0, 0.0)
ob_empty_003.rotation_euler = (1.571, 0.0, 3.142)
ob_empty_003.scale = (0.3968, 0.3968, 0.3968)
ob_empty_003.empty_display_type = 'IMAGE'
ob_empty_003.empty_display_size = 5.0
ob_empty_003.empty_image_depth = 'BACK'
ob_empty_003.show_empty_image_perspective = False
ob_empty_003.use_empty_image_alpha = True
ob_empty_003.empty_image_side = 'FRONT'
ob_empty_003.color = (1.0, 1.0, 1.0, 0.2)
ob_cylinder.location = (0.12, 0.0, -0.58)
_m = ob_cylinder.modifiers.new('Mirror', 'MIRROR')
_m.mirror_object = ob_empty_004
_m = ob_cylinder.modifiers.new('Subdivision', 'SUBSURF')
_m.levels = 3
_m = ob_cylinder.modifiers.new('Displace', 'DISPLACE')
_m.strength = 0.05
_m.texture_coords = 'OBJECT'
_m.texture_coords_object = ob_empty_005
ob_empty_005.location = (0.12, 0.0, -0.58)
ob_empty_005.scale = (1.0, 1.0, 0.09255)
ob_empty_005.empty_display_type = 'CUBE'
ob_empty_005.empty_display_size = 0.11

# ---- collection membership
col_collection.objects.link(ob_cube)
col_collection.objects.link(ob_empty_004)
col_reference_images.objects.link(ob_empty)
col_reference_images.objects.link(ob_empty_001)
col_reference_images.objects.link(ob_empty_002)
col_reference_images.objects.link(ob_empty_003)
col_procedural_socks.objects.link(ob_cylinder)
col_procedural_socks.objects.link(ob_empty_005)
def _layer_coll(name, lc=None):
    lc = lc or bpy.context.view_layer.layer_collection
    for c in lc.children:
        if c.name == name: return c
        r = _layer_coll(name, c)
        if r: return r
_layer_coll('Procedural Socks').exclude = True

# ---- scene / render settings (as saved in the file)
scene.frame_start = 1; scene.frame_end = 250; scene.frame_set(1)
scene.render.engine = 'BLENDER_EEVEE_NEXT'
scene.render.bake_bias = 0.0
scene.render.bake_samples = 0
scene.cycles.sampling_pattern = 'TABULATED_SOBOL'
scene.eevee.use_volume_custom_range = False
bpy.context.view_layer.update()

# ---- added for rendering (the .blend has no active camera and no usable light): camera, sun
cam_auto = bpy.data.cameras.new('AutoCamera')
cam_auto.lens = 50.0
cam_auto.sensor_width = 36.0
cam_auto.clip_end = 1000.0
ob_auto_camera = bpy.data.objects.new('AutoCamera', cam_auto)
scene.collection.objects.link(ob_auto_camera)
ob_auto_camera.location = (0.909459, -1.13804, 0.37972)
ob_auto_camera.rotation_euler = (1.09748, -7.21219e-08, 0.694738)
scene.camera = ob_auto_camera
light_auto_sun = bpy.data.lights.new('AutoSun', 'SUN')
light_auto_sun.energy = 3.0
light_auto_sun.angle = 0.0523599
ob_auto_sun = bpy.data.objects.new('AutoSun', light_auto_sun)
scene.collection.objects.link(ob_auto_sun)
ob_auto_sun.rotation_euler = (0.872665, 0.174533, 0.523599)
bpy.context.view_layer.update()
